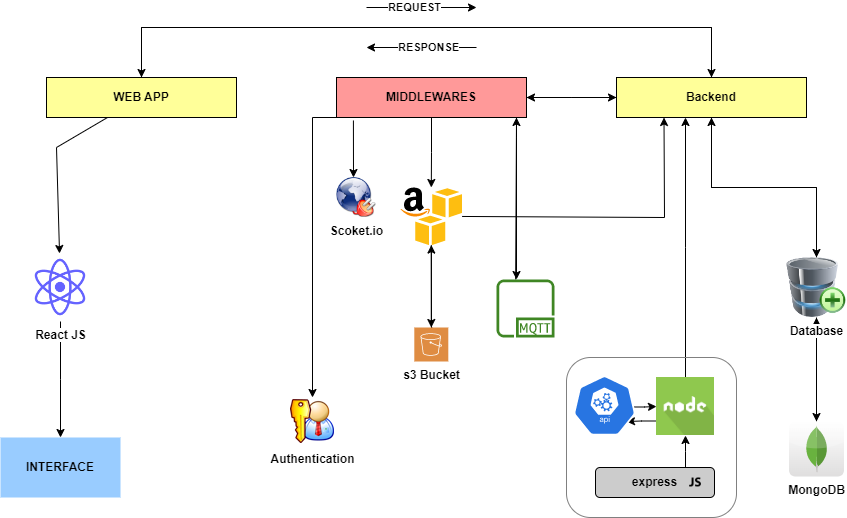

The diagram above was exported from draw.io. Its source (the exported page's mxGraphModel, read from the mxfile embedded in the PNG):
<mxGraphModel dx="2412" dy="861" grid="1" gridSize="10" guides="1" tooltips="1" connect="1" arrows="1" fold="1" page="1" pageScale="1" pageWidth="850" pageHeight="1100" math="0" shadow="0">
  <root>
    <mxCell id="0" />
    <mxCell id="1" parent="0" />
    <mxCell id="xourSTjyeW8Iw0Zbgf5F-18" style="edgeStyle=orthogonalEdgeStyle;rounded=0;orthogonalLoop=1;jettySize=auto;html=1;" parent="1" source="xourSTjyeW8Iw0Zbgf5F-1" target="xourSTjyeW8Iw0Zbgf5F-13" edge="1">
      <mxGeometry relative="1" as="geometry" />
    </mxCell>
    <mxCell id="xourSTjyeW8Iw0Zbgf5F-52" style="edgeStyle=elbowEdgeStyle;rounded=0;orthogonalLoop=1;jettySize=auto;elbow=vertical;html=1;" parent="1" source="xourSTjyeW8Iw0Zbgf5F-1" target="xourSTjyeW8Iw0Zbgf5F-3" edge="1">
      <mxGeometry relative="1" as="geometry" />
    </mxCell>
    <mxCell id="xourSTjyeW8Iw0Zbgf5F-54" style="edgeStyle=elbowEdgeStyle;rounded=0;orthogonalLoop=1;jettySize=auto;elbow=vertical;html=1;" parent="1" source="xourSTjyeW8Iw0Zbgf5F-1" target="xourSTjyeW8Iw0Zbgf5F-49" edge="1">
      <mxGeometry relative="1" as="geometry">
        <Array as="points">
          <mxPoint x="510" y="140" />
        </Array>
      </mxGeometry>
    </mxCell>
    <mxCell id="xourSTjyeW8Iw0Zbgf5F-57" style="edgeStyle=elbowEdgeStyle;rounded=0;orthogonalLoop=1;jettySize=auto;html=1;exitX=0.25;exitY=1;exitDx=0;exitDy=0;" parent="1" source="xourSTjyeW8Iw0Zbgf5F-1" target="xourSTjyeW8Iw0Zbgf5F-56" edge="1">
      <mxGeometry relative="1" as="geometry">
        <Array as="points">
          <mxPoint x="306" y="250" />
          <mxPoint x="330" y="220" />
          <mxPoint x="350" y="170" />
        </Array>
      </mxGeometry>
    </mxCell>
    <mxCell id="xourSTjyeW8Iw0Zbgf5F-1" value="&lt;b&gt;MIDDLEWARES&lt;/b&gt;" style="rounded=0;whiteSpace=wrap;html=1;fillColor=#FF9999;" parent="1" vertex="1">
      <mxGeometry x="330" y="80" width="190" height="40" as="geometry" />
    </mxCell>
    <mxCell id="xourSTjyeW8Iw0Zbgf5F-32" style="edgeStyle=none;rounded=0;orthogonalLoop=1;jettySize=auto;html=1;entryX=0.5;entryY=0;entryDx=0;entryDy=0;" parent="1" source="xourSTjyeW8Iw0Zbgf5F-2" target="xourSTjyeW8Iw0Zbgf5F-3" edge="1">
      <mxGeometry relative="1" as="geometry">
        <Array as="points">
          <mxPoint x="135" y="30" />
          <mxPoint x="420" y="30" />
          <mxPoint x="705" y="30" />
        </Array>
      </mxGeometry>
    </mxCell>
    <mxCell id="xourSTjyeW8Iw0Zbgf5F-38" style="edgeStyle=none;rounded=0;orthogonalLoop=1;jettySize=auto;html=1;" parent="1" source="xourSTjyeW8Iw0Zbgf5F-2" target="xourSTjyeW8Iw0Zbgf5F-37" edge="1">
      <mxGeometry relative="1" as="geometry">
        <Array as="points">
          <mxPoint x="50" y="150" />
        </Array>
      </mxGeometry>
    </mxCell>
    <mxCell id="xourSTjyeW8Iw0Zbgf5F-2" value="&lt;b&gt;WEB APP&lt;/b&gt;" style="rounded=0;whiteSpace=wrap;html=1;fillColor=#FFFF99;" parent="1" vertex="1">
      <mxGeometry x="40" y="80" width="190" height="40" as="geometry" />
    </mxCell>
    <mxCell id="xourSTjyeW8Iw0Zbgf5F-9" style="edgeStyle=orthogonalEdgeStyle;rounded=0;orthogonalLoop=1;jettySize=auto;html=1;" parent="1" source="xourSTjyeW8Iw0Zbgf5F-3" target="xourSTjyeW8Iw0Zbgf5F-8" edge="1">
      <mxGeometry relative="1" as="geometry" />
    </mxCell>
    <mxCell id="xourSTjyeW8Iw0Zbgf5F-31" style="edgeStyle=none;rounded=0;orthogonalLoop=1;jettySize=auto;html=1;exitX=0.5;exitY=0;exitDx=0;exitDy=0;" parent="1" source="xourSTjyeW8Iw0Zbgf5F-3" target="xourSTjyeW8Iw0Zbgf5F-2" edge="1">
      <mxGeometry relative="1" as="geometry">
        <Array as="points">
          <mxPoint x="705" y="30" />
          <mxPoint x="460" y="30" />
          <mxPoint x="135" y="30" />
        </Array>
      </mxGeometry>
    </mxCell>
    <mxCell id="xourSTjyeW8Iw0Zbgf5F-53" style="edgeStyle=elbowEdgeStyle;rounded=0;orthogonalLoop=1;jettySize=auto;elbow=vertical;html=1;exitX=0;exitY=0.5;exitDx=0;exitDy=0;" parent="1" source="xourSTjyeW8Iw0Zbgf5F-3" target="xourSTjyeW8Iw0Zbgf5F-1" edge="1">
      <mxGeometry relative="1" as="geometry" />
    </mxCell>
    <mxCell id="xourSTjyeW8Iw0Zbgf5F-3" value="&lt;b&gt;Backend&lt;/b&gt;" style="rounded=0;whiteSpace=wrap;html=1;fillColor=#FFFF99;" parent="1" vertex="1">
      <mxGeometry x="610" y="80" width="190" height="40" as="geometry" />
    </mxCell>
    <mxCell id="xourSTjyeW8Iw0Zbgf5F-11" style="rounded=0;orthogonalLoop=1;jettySize=auto;html=1;" parent="1" source="xourSTjyeW8Iw0Zbgf5F-8" target="xourSTjyeW8Iw0Zbgf5F-10" edge="1">
      <mxGeometry relative="1" as="geometry">
        <Array as="points">
          <mxPoint x="810" y="320" />
        </Array>
      </mxGeometry>
    </mxCell>
    <mxCell id="xourSTjyeW8Iw0Zbgf5F-24" style="edgeStyle=none;rounded=0;orthogonalLoop=1;jettySize=auto;html=1;entryX=0.5;entryY=1;entryDx=0;entryDy=0;" parent="1" source="xourSTjyeW8Iw0Zbgf5F-8" target="xourSTjyeW8Iw0Zbgf5F-3" edge="1">
      <mxGeometry relative="1" as="geometry">
        <Array as="points">
          <mxPoint x="810" y="190" />
          <mxPoint x="705" y="190" />
        </Array>
      </mxGeometry>
    </mxCell>
    <mxCell id="xourSTjyeW8Iw0Zbgf5F-23" style="edgeStyle=none;rounded=0;orthogonalLoop=1;jettySize=auto;html=1;entryX=0.5;entryY=1;entryDx=0;entryDy=0;" parent="1" source="xourSTjyeW8Iw0Zbgf5F-10" target="xourSTjyeW8Iw0Zbgf5F-8" edge="1">
      <mxGeometry relative="1" as="geometry" />
    </mxCell>
    <mxCell id="xourSTjyeW8Iw0Zbgf5F-8" value="&lt;b&gt;Database&lt;/b&gt;" style="image;html=1;image=img/lib/clip_art/computers/Database_Add_128x128.png;fillColor=#FF9999;" parent="1" vertex="1">
      <mxGeometry x="780" y="260" width="60" height="60" as="geometry" />
    </mxCell>
    <mxCell id="xourSTjyeW8Iw0Zbgf5F-10" value="&lt;b&gt;MongoDB&lt;/b&gt;" style="dashed=0;outlineConnect=0;html=1;align=center;labelPosition=center;verticalLabelPosition=bottom;verticalAlign=top;shape=mxgraph.webicons.mongodb;gradientColor=#DFDEDE" parent="1" vertex="1">
      <mxGeometry x="782.5" y="424" width="55" height="55" as="geometry" />
    </mxCell>
    <mxCell id="xourSTjyeW8Iw0Zbgf5F-19" style="edgeStyle=orthogonalEdgeStyle;rounded=0;orthogonalLoop=1;jettySize=auto;html=1;" parent="1" source="xourSTjyeW8Iw0Zbgf5F-13" target="xourSTjyeW8Iw0Zbgf5F-15" edge="1">
      <mxGeometry relative="1" as="geometry" />
    </mxCell>
    <mxCell id="xourSTjyeW8Iw0Zbgf5F-28" style="edgeStyle=none;rounded=0;orthogonalLoop=1;jettySize=auto;html=1;entryX=0.25;entryY=1;entryDx=0;entryDy=0;" parent="1" source="xourSTjyeW8Iw0Zbgf5F-13" target="xourSTjyeW8Iw0Zbgf5F-3" edge="1">
      <mxGeometry relative="1" as="geometry">
        <Array as="points">
          <mxPoint x="658" y="220" />
        </Array>
      </mxGeometry>
    </mxCell>
    <mxCell id="xourSTjyeW8Iw0Zbgf5F-13" value="" style="dashed=0;outlineConnect=0;html=1;align=center;labelPosition=center;verticalLabelPosition=bottom;verticalAlign=top;shape=mxgraph.weblogos.aws_s3;fillColor=#FF9999;" parent="1" vertex="1">
      <mxGeometry x="394" y="190" width="61.6" height="57.6" as="geometry" />
    </mxCell>
    <mxCell id="xourSTjyeW8Iw0Zbgf5F-25" style="edgeStyle=none;rounded=0;orthogonalLoop=1;jettySize=auto;html=1;" parent="1" source="xourSTjyeW8Iw0Zbgf5F-15" target="xourSTjyeW8Iw0Zbgf5F-13" edge="1">
      <mxGeometry relative="1" as="geometry">
        <Array as="points">
          <mxPoint x="425" y="340" />
        </Array>
      </mxGeometry>
    </mxCell>
    <mxCell id="xourSTjyeW8Iw0Zbgf5F-15" value="&lt;b&gt;s3 Bucket&lt;/b&gt;" style="sketch=0;pointerEvents=1;shadow=0;dashed=0;html=1;strokeColor=none;fillColor=#DF8C42;labelPosition=center;verticalLabelPosition=bottom;verticalAlign=top;align=center;outlineConnect=0;shape=mxgraph.veeam2.aws_s3;" parent="1" vertex="1">
      <mxGeometry x="407.8" y="330" width="34" height="34" as="geometry" />
    </mxCell>
    <mxCell id="xourSTjyeW8Iw0Zbgf5F-33" value="" style="endArrow=classic;html=1;rounded=0;" parent="1" edge="1">
      <mxGeometry width="50" height="50" relative="1" as="geometry">
        <mxPoint x="360" y="10" as="sourcePoint" />
        <mxPoint x="470" y="10" as="targetPoint" />
      </mxGeometry>
    </mxCell>
    <mxCell id="xourSTjyeW8Iw0Zbgf5F-34" value="&lt;b&gt;REQUEST&lt;/b&gt;" style="edgeLabel;html=1;align=center;verticalAlign=middle;resizable=0;points=[];" parent="xourSTjyeW8Iw0Zbgf5F-33" connectable="0" vertex="1">
      <mxGeometry x="-0.2727" y="3" relative="1" as="geometry">
        <mxPoint x="7" y="2" as="offset" />
      </mxGeometry>
    </mxCell>
    <mxCell id="xourSTjyeW8Iw0Zbgf5F-35" value="" style="endArrow=classic;html=1;rounded=0;" parent="1" edge="1">
      <mxGeometry width="50" height="50" relative="1" as="geometry">
        <mxPoint x="470" y="50" as="sourcePoint" />
        <mxPoint x="360" y="50" as="targetPoint" />
      </mxGeometry>
    </mxCell>
    <mxCell id="xourSTjyeW8Iw0Zbgf5F-36" value="&lt;b&gt;RESPONSE&lt;/b&gt;" style="edgeLabel;html=1;align=center;verticalAlign=middle;resizable=0;points=[];" parent="xourSTjyeW8Iw0Zbgf5F-35" connectable="0" vertex="1">
      <mxGeometry x="-0.2727" y="3" relative="1" as="geometry">
        <mxPoint x="-9" y="-4" as="offset" />
      </mxGeometry>
    </mxCell>
    <mxCell id="xourSTjyeW8Iw0Zbgf5F-80" style="edgeStyle=elbowEdgeStyle;rounded=0;orthogonalLoop=1;jettySize=auto;html=1;" parent="1" source="xourSTjyeW8Iw0Zbgf5F-37" target="xourSTjyeW8Iw0Zbgf5F-79" edge="1">
      <mxGeometry relative="1" as="geometry" />
    </mxCell>
    <mxCell id="xourSTjyeW8Iw0Zbgf5F-37" value="&lt;b&gt;React JS&lt;/b&gt;" style="shape=image;html=1;verticalAlign=top;verticalLabelPosition=bottom;labelBackgroundColor=#ffffff;imageAspect=0;aspect=fixed;image=https://cdn1.iconfinder.com/data/icons/unicons-line-vol-5/24/react-128.png;fillColor=#FF9999;" parent="1" vertex="1">
      <mxGeometry x="20" y="256" width="68" height="68" as="geometry" />
    </mxCell>
    <mxCell id="xourSTjyeW8Iw0Zbgf5F-55" style="edgeStyle=none;rounded=0;orthogonalLoop=1;jettySize=auto;html=1;elbow=vertical;" parent="1" edge="1">
      <mxGeometry relative="1" as="geometry">
        <mxPoint x="509.14427860696514" y="282" as="sourcePoint" />
        <mxPoint x="510" y="120" as="targetPoint" />
      </mxGeometry>
    </mxCell>
    <mxCell id="xourSTjyeW8Iw0Zbgf5F-49" value="" style="sketch=0;outlineConnect=0;fontColor=#232F3E;gradientColor=none;fillColor=#3F8624;strokeColor=none;dashed=0;verticalLabelPosition=bottom;verticalAlign=top;align=center;html=1;fontSize=12;fontStyle=0;aspect=fixed;pointerEvents=1;shape=mxgraph.aws4.mqtt_protocol;" parent="1" vertex="1">
      <mxGeometry x="490" y="282" width="58" height="58" as="geometry" />
    </mxCell>
    <mxCell id="xourSTjyeW8Iw0Zbgf5F-56" value="&lt;b&gt;Authentication&lt;/b&gt;" style="shape=image;html=1;verticalAlign=top;verticalLabelPosition=bottom;labelBackgroundColor=#ffffff;imageAspect=0;aspect=fixed;image=https://cdn1.iconfinder.com/data/icons/nuvola2/48x48/actions/kgpg_identity.png;fillColor=#FF9999;" parent="1" vertex="1">
      <mxGeometry x="282" y="400" width="48" height="48" as="geometry" />
    </mxCell>
    <mxCell id="xourSTjyeW8Iw0Zbgf5F-59" style="edgeStyle=elbowEdgeStyle;rounded=0;orthogonalLoop=1;jettySize=auto;html=1;" parent="1" source="xourSTjyeW8Iw0Zbgf5F-58" target="xourSTjyeW8Iw0Zbgf5F-3" edge="1">
      <mxGeometry relative="1" as="geometry" />
    </mxCell>
    <mxCell id="xourSTjyeW8Iw0Zbgf5F-66" style="edgeStyle=elbowEdgeStyle;rounded=0;orthogonalLoop=1;jettySize=auto;html=1;exitX=0;exitY=0.75;exitDx=0;exitDy=0;entryX=0.72;entryY=0.767;entryDx=0;entryDy=0;entryPerimeter=0;" parent="1" source="xourSTjyeW8Iw0Zbgf5F-58" target="xourSTjyeW8Iw0Zbgf5F-64" edge="1">
      <mxGeometry relative="1" as="geometry" />
    </mxCell>
    <mxCell id="xourSTjyeW8Iw0Zbgf5F-58" value="" style="shape=image;html=1;verticalAlign=top;verticalLabelPosition=bottom;labelBackgroundColor=#ffffff;imageAspect=0;aspect=fixed;image=https://cdn0.iconfinder.com/data/icons/long-shadow-web-icons/512/nodejs-128.png;fillColor=#FF9999;" parent="1" vertex="1">
      <mxGeometry x="650" y="380" width="58" height="58" as="geometry" />
    </mxCell>
    <mxCell id="xourSTjyeW8Iw0Zbgf5F-63" style="edgeStyle=elbowEdgeStyle;rounded=0;orthogonalLoop=1;jettySize=auto;html=1;entryX=0.5;entryY=1;entryDx=0;entryDy=0;" parent="1" source="xourSTjyeW8Iw0Zbgf5F-60" target="xourSTjyeW8Iw0Zbgf5F-58" edge="1">
      <mxGeometry relative="1" as="geometry" />
    </mxCell>
    <mxCell id="xourSTjyeW8Iw0Zbgf5F-60" value="&lt;b&gt;express&lt;/b&gt;" style="rounded=1;whiteSpace=wrap;html=1;fillColor=#CCCCCC;" parent="1" vertex="1">
      <mxGeometry x="589" y="470" width="119" height="30" as="geometry" />
    </mxCell>
    <mxCell id="xourSTjyeW8Iw0Zbgf5F-61" value="" style="shape=image;html=1;verticalAlign=top;verticalLabelPosition=bottom;labelBackgroundColor=#ffffff;imageAspect=0;aspect=fixed;image=https://cdn4.iconfinder.com/data/icons/scripting-and-programming-languages/512/js-128.png;fillColor=#FF9999;" parent="1" vertex="1">
      <mxGeometry x="683" y="479" width="12" height="12" as="geometry" />
    </mxCell>
    <mxCell id="xourSTjyeW8Iw0Zbgf5F-65" style="edgeStyle=elbowEdgeStyle;rounded=0;orthogonalLoop=1;jettySize=auto;html=1;entryX=0;entryY=0.5;entryDx=0;entryDy=0;exitX=0.77;exitY=0.525;exitDx=0;exitDy=0;exitPerimeter=0;" parent="1" source="xourSTjyeW8Iw0Zbgf5F-64" target="xourSTjyeW8Iw0Zbgf5F-58" edge="1">
      <mxGeometry relative="1" as="geometry" />
    </mxCell>
    <mxCell id="xourSTjyeW8Iw0Zbgf5F-64" value="" style="sketch=0;html=1;dashed=0;whitespace=wrap;fillColor=#2875E2;strokeColor=#ffffff;points=[[0.005,0.63,0],[0.1,0.2,0],[0.9,0.2,0],[0.5,0,0],[0.995,0.63,0],[0.72,0.99,0],[0.5,1,0],[0.28,0.99,0]];verticalLabelPosition=bottom;align=center;verticalAlign=top;shape=mxgraph.kubernetes.icon;prIcon=api" parent="1" vertex="1">
      <mxGeometry x="548" y="378" width="100" height="60" as="geometry" />
    </mxCell>
    <mxCell id="xourSTjyeW8Iw0Zbgf5F-68" value="" style="rounded=1;whiteSpace=wrap;html=1;fillColor=none;strokeColor=#808080;" parent="1" vertex="1">
      <mxGeometry x="560" y="360" width="170" height="160" as="geometry" />
    </mxCell>
    <mxCell id="xourSTjyeW8Iw0Zbgf5F-74" style="edgeStyle=elbowEdgeStyle;rounded=0;orthogonalLoop=1;jettySize=auto;html=1;exitX=0.089;exitY=1.075;exitDx=0;exitDy=0;exitPerimeter=0;" parent="1" source="xourSTjyeW8Iw0Zbgf5F-1" target="xourSTjyeW8Iw0Zbgf5F-71" edge="1">
      <mxGeometry relative="1" as="geometry" />
    </mxCell>
    <mxCell id="xourSTjyeW8Iw0Zbgf5F-71" value="&lt;b&gt;Scoket.io&lt;br&gt;&lt;/b&gt;" style="shape=image;html=1;verticalAlign=top;verticalLabelPosition=bottom;labelBackgroundColor=#ffffff;imageAspect=0;aspect=fixed;image=https://cdn1.iconfinder.com/data/icons/CrystalClear/128x128/filesystems/socket.png;strokeColor=#00CC00;fillColor=none;" parent="1" vertex="1">
      <mxGeometry x="330" y="180" width="40" height="40" as="geometry" />
    </mxCell>
    <mxCell id="xourSTjyeW8Iw0Zbgf5F-79" value="&lt;b&gt;INTERFACE&lt;/b&gt;" style="rounded=0;whiteSpace=wrap;html=1;strokeColor=none;fillColor=#99CCFF;" parent="1" vertex="1">
      <mxGeometry x="-6" y="440" width="120" height="60" as="geometry" />
    </mxCell>
  </root>
</mxGraphModel>